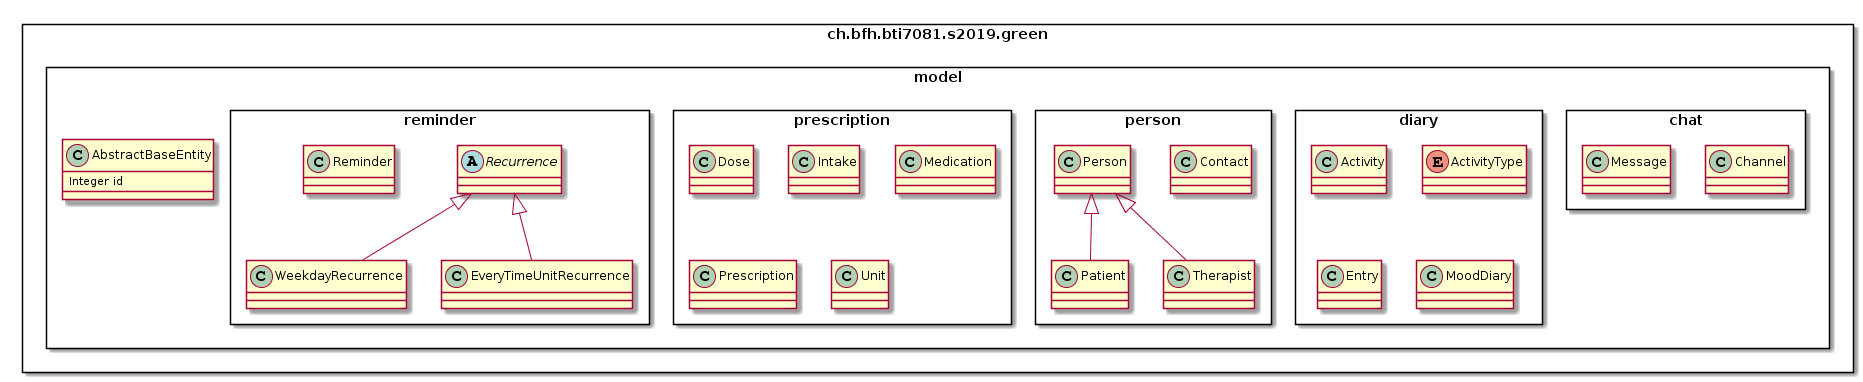

The diagram above was rendered by PlantUML. Its source (embedded in the PNG):
@startuml
skinparam packageStyle rectangle

package ch.bfh.bti7081.s2019.green {
    package model {
        class AbstractBaseEntity {
            Integer id
        }
        package chat {
            class Channel
            class Message
        }
        package diary {
            class Activity
            enum ActivityType
            class Entry
            class MoodDiary
        }
        package person {
            class Contact
            class Person
            class Patient extends Person
            class Therapist extends Person
        }
        package prescription {
            class Dose
            class Intake
            class Medication
            class Prescription
            class Unit
        }
        package reminder {
            abstract class Recurrence
            class Reminder
            class WeekdayRecurrence extends Recurrence
            class EveryTimeUnitRecurrence extends Recurrence
        }
    }
}
@enduml